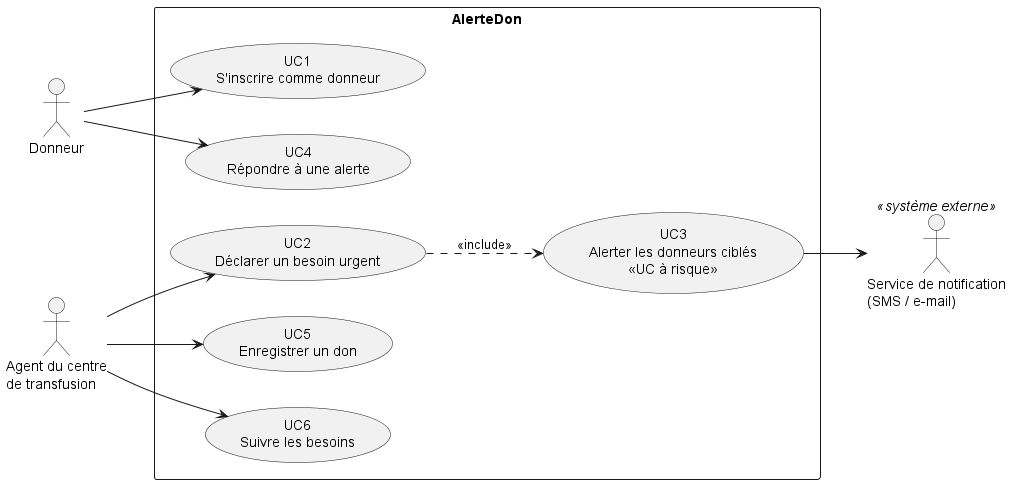

The diagram above was rendered by PlantUML. Its source (embedded in the PNG):
@startuml cas-utilisation
left to right direction
skinparam packageStyle rectangle

actor "Donneur" as Donneur
actor "Agent du centre\nde transfusion" as Agent
actor "Service de notification\n(SMS / e-mail)" as Notif <<système externe>>

rectangle "AlerteDon" {
  usecase "UC1\nS'inscrire comme donneur" as UC1
  usecase "UC2\nDéclarer un besoin urgent" as UC2
  usecase "UC3\nAlerter les donneurs ciblés\n<<UC à risque>>" as UC3
  usecase "UC4\nRépondre à une alerte" as UC4
  usecase "UC5\nEnregistrer un don" as UC5
  usecase "UC6\nSuivre les besoins" as UC6
}

Donneur --> UC1
Donneur --> UC4
Agent --> UC2
Agent --> UC5
Agent --> UC6

UC2 ..> UC3 : <<include>>
UC3 --> Notif
@enduml